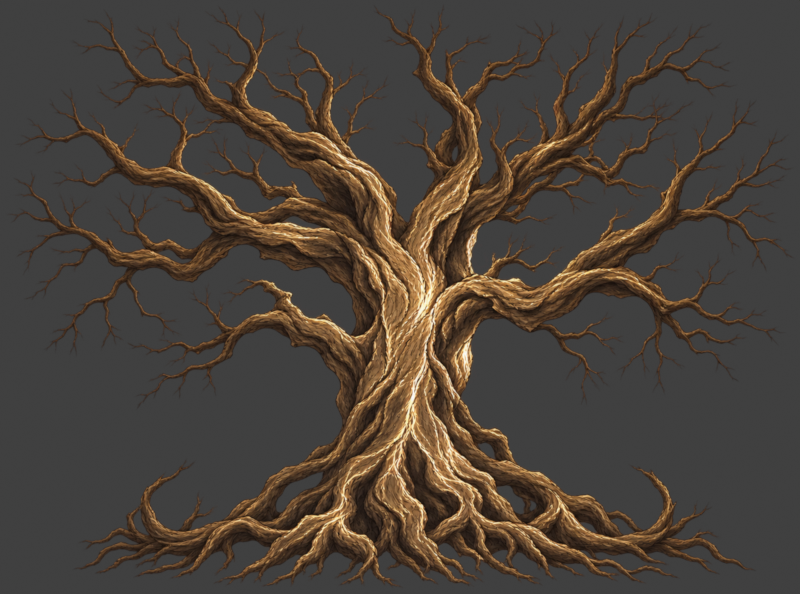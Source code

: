 # Source: world-tree-layer.blend  (saved by Blender 4.5.91; exported with 4.5.12 LTS)
import bpy
from mathutils import Matrix  # noqa: F401  (used for matrix-valued properties, if any)

bpy.ops.wm.read_factory_settings(use_empty=True)
scene = bpy.context.scene
scene.name = 'Scene'

# ---- collections
col_collection = bpy.data.collections.new('Collection'); scene.collection.children.link(col_collection)

# ---- images (referenced by path relative to the original .blend; pixels are not part of the script)
import os
ASSET_DIR = os.environ.get("B2B_ASSET_DIR", "")  # directory of the original .blend (textures are referenced by path, not embedded)
HERE = os.path.dirname(os.path.abspath(__file__))  # packed textures are extracted next to this script under _unpacked/

def load_image(name, relpath, width, height, colorspace="sRGB"):
    """Load a texture the original file referenced (path relative to the .blend, or extracted next to this script)."""
    p = next((c for c in (os.path.join(HERE, relpath), os.path.join(ASSET_DIR, relpath)) if relpath and os.path.exists(c)), "")
    if p:
        img = bpy.data.images.load(p, check_existing=True)
        img.name = name
    else:  # same state as the original file: an image datablock whose file is absent (Cycles renders it pink)
        img = bpy.data.images.new(name, width, height)
        img.source = "FILE"
        img.filepath = "//" + (relpath or name)
    img.colorspace_settings.name = colorspace
    return img
img_world_tree_painted_png = load_image('world-tree-painted.png', '_unpacked/world-tree-painted.e9c60b07.png', 1456, 1080, 'sRGB')
img_world_tree_growth_png = load_image('world-tree-growth.png', '_unpacked/world-tree-growth.25f84306.png', 512, 380, 'Non-Color')

# ---- materials (node trees are filled in below, after node groups)
mat_painted_heartwood___geodesic_growth = bpy.data.materials.new('Painted heartwood · geodesic growth')

# ---- material node trees
mat_painted_heartwood___geodesic_growth.use_nodes = True; mat_painted_heartwood___geodesic_growth.node_tree.nodes.clear()
_N = mat_painted_heartwood___geodesic_growth.node_tree.nodes; _L = mat_painted_heartwood___geodesic_growth.node_tree.links
n0 = _N.new('ShaderNodeTexImage'); n0.name = 'Original painted tree'; n0.location = (-900, 240)
n0.label = 'Original painted tree · sRGB + alpha'
n0.image = img_world_tree_painted_png
n0.extension = 'CLIP'
n1 = _N.new('ShaderNodeTexImage'); n1.name = 'Growth arrival map'; n1.location = (-900, -90)
n1.label = 'Geodesic arrival · linear data'
n1.image = img_world_tree_growth_png
n1.extension = 'EXTEND'
n2 = _N.new('ShaderNodeValue'); n2.name = 'Growth threshold'; n2.location = (-900, -380)
n2.label = 'Animated emergence'
n2.outputs[0].default_value = 1.02
n3 = _N.new('ShaderNodeMath'); n3.name = 'Math'; n3.location = (-610, -90)
n3.operation = 'SUBTRACT'
n4 = _N.new('ShaderNodeMapRange'); n4.name = 'Map Range'; n4.location = (-390, -50)
n4.interpolation_type = 'SMOOTHERSTEP'
n4.inputs[1].default_value = -0.014
n4.inputs[2].default_value = 0.014
n5 = _N.new('ShaderNodeMath'); n5.name = 'Math.001'; n5.location = (-130, 30)
n5.operation = 'MULTIPLY'
n6 = _N.new('ShaderNodeMath'); n6.name = 'Math.002'; n6.location = (-390, -340)
n6.operation = 'ABSOLUTE'
n7 = _N.new('ShaderNodeMapRange'); n7.name = 'Map Range.001'; n7.location = (-160, -310)
n7.interpolation_type = 'SMOOTHSTEP'
n7.inputs[2].default_value = 0.022
n7.inputs[3].default_value = 0.12
n7.inputs[4].default_value = 0.0
n8 = _N.new('ShaderNodeMixRGB'); n8.name = 'Mix (Legacy)'; n8.location = (100, 250)
n8.blend_type = 'ADD'
n8.inputs[2].default_value = (0.85, 0.57, 0.23, 1.0)
n9 = _N.new('ShaderNodeEmission'); n9.name = 'Emission'; n9.location = (330, 240)
n10 = _N.new('ShaderNodeBsdfTransparent'); n10.name = 'Transparent BSDF'; n10.location = (330, 80)
n11 = _N.new('ShaderNodeMixShader'); n11.name = 'Mix Shader'; n11.location = (560, 180)
n12 = _N.new('ShaderNodeOutputMaterial'); n12.name = 'Material Output'; n12.location = (780, 180)
_L.new(n2.outputs[0], n3.inputs[0])
_L.new(n1.outputs[0], n3.inputs[1])
_L.new(n3.outputs[0], n4.inputs[0])
_L.new(n0.outputs[1], n5.inputs[0])
_L.new(n4.outputs[0], n5.inputs[1])
_L.new(n3.outputs[0], n6.inputs[0])
_L.new(n6.outputs[0], n7.inputs[0])
_L.new(n7.outputs[0], n8.inputs[0])
_L.new(n0.outputs[0], n8.inputs[1])
_L.new(n8.outputs[0], n9.inputs[0])
_L.new(n5.outputs[0], n11.inputs[0])
_L.new(n10.outputs[0], n11.inputs[1])
_L.new(n9.outputs[0], n11.inputs[2])
_L.new(n11.outputs[0], n12.inputs[0])
n12.is_active_output = True

# ---- world
world_world = bpy.data.worlds.new('World'); scene.world = world_world
world_world.use_nodes = True; world_world.node_tree.nodes.clear()
_N = world_world.node_tree.nodes; _L = world_world.node_tree.links
n0 = _N.new('ShaderNodeOutputWorld'); n0.name = 'World Output'; n0.location = (200, 100)
n1 = _N.new('ShaderNodeBackground'); n1.name = 'Background'; n1.location = (-200, 100)
n1.inputs[0].default_value = (0.05088, 0.05088, 0.05088, 1.0)
_L.new(n1.outputs[0], n0.inputs[0])
n0.is_active_output = True
world_world.color = (0.0, 0.0, 0.0)
world_world.sun_shadow_jitter_overblur = 0.0

# ---- cameras
cam_illustration_camera = bpy.data.cameras.new('Illustration camera')
cam_illustration_camera.type = 'ORTHO'
cam_illustration_camera.ortho_scale = 2.695

# ---- meshes
me_plane = bpy.data.meshes.new('Plane')
me_plane.from_pydata([(-1.0, -1.0, 0.0), (1.0, -1.0, 0.0), (-1.0, 1.0, 0.0), (1.0, 1.0, 0.0)], [], [(0, 1, 3, 2)])
_uv = me_plane.uv_layers.new(name='UVMap')
_uv.uv.foreach_set('vector', [0.0, 0.0, 1.0, 0.0, 1.0, 1.0, 0.0, 1.0])
me_plane.materials.append(mat_painted_heartwood___geodesic_growth)
me_plane.update()

# ---- objects
ob_world_tree___painted_growth_layer = bpy.data.objects.new('World tree · painted growth layer', me_plane)
ob_illustration_camera = bpy.data.objects.new('Illustration camera', cam_illustration_camera)

# ---- transforms, parenting, visibility, modifiers, constraints
ob_world_tree___painted_growth_layer.location = (0.0, 0.0, 0.0)
ob_world_tree___painted_growth_layer.scale = (1.347, 1.0, 1.0)
ob_illustration_camera.location = (0.0, 0.0, 5.0)

# ---- collection membership
col_collection.objects.link(ob_world_tree___painted_growth_layer)
col_collection.objects.link(ob_illustration_camera)

# ---- scene / render settings (as saved in the file)
scene.camera = ob_illustration_camera
scene.frame_start = 1; scene.frame_end = 48; scene.frame_set(48)
scene.render.engine = 'BLENDER_EEVEE_NEXT'
scene.render.resolution_x = 512
scene.render.resolution_y = 380
scene.render.film_transparent = True
scene.view_settings.view_transform = 'Standard'
bpy.context.view_layer.update()
